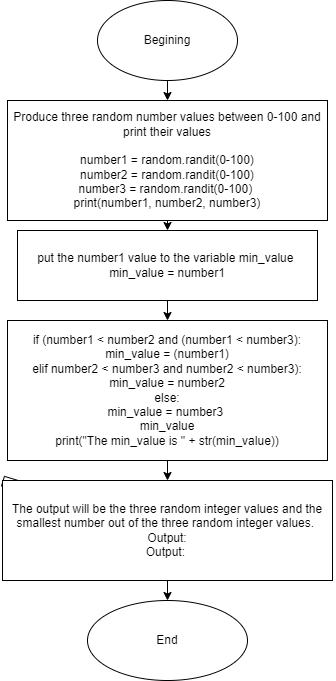

The diagram above was exported from draw.io. Its source (the exported page's mxGraphModel, read from the mxfile embedded in the PNG):
<mxGraphModel dx="593" dy="427" grid="1" gridSize="10" guides="1" tooltips="1" connect="1" arrows="1" fold="1" page="1" pageScale="1" pageWidth="850" pageHeight="1100" math="0" shadow="0">
  <root>
    <mxCell id="0" />
    <mxCell id="1" parent="0" />
    <mxCell id="4" style="edgeStyle=none;html=1;exitX=0.5;exitY=1;exitDx=0;exitDy=0;" edge="1" parent="1" source="2" target="3">
      <mxGeometry relative="1" as="geometry" />
    </mxCell>
    <mxCell id="2" value="Begining" style="ellipse;whiteSpace=wrap;html=1;" vertex="1" parent="1">
      <mxGeometry x="290" y="10" width="140" height="80" as="geometry" />
    </mxCell>
    <mxCell id="5" style="edgeStyle=none;html=1;exitX=0;exitY=0.5;exitDx=0;exitDy=0;" edge="1" parent="1" source="3">
      <mxGeometry relative="1" as="geometry">
        <mxPoint x="250" y="150" as="targetPoint" />
      </mxGeometry>
    </mxCell>
    <mxCell id="6" style="edgeStyle=none;html=1;exitX=1;exitY=0.25;exitDx=0;exitDy=0;entryX=1;entryY=1;entryDx=0;entryDy=0;" edge="1" parent="1" source="3" target="3">
      <mxGeometry relative="1" as="geometry">
        <mxPoint x="450" y="220" as="targetPoint" />
        <Array as="points">
          <mxPoint x="470" y="200" />
        </Array>
      </mxGeometry>
    </mxCell>
    <mxCell id="8" style="edgeStyle=none;html=1;entryX=0.5;entryY=0;entryDx=0;entryDy=0;" edge="1" parent="1" target="7">
      <mxGeometry relative="1" as="geometry">
        <mxPoint x="360" y="210" as="sourcePoint" />
      </mxGeometry>
    </mxCell>
    <mxCell id="3" value="Produce three random number values between 0-100 and print their values&lt;br&gt;&lt;br&gt;number1 = random.randit(0-100)&lt;br&gt;number2 = random.randit(0-100)&lt;br&gt;number3 = random.randit(0-100)&amp;nbsp;&lt;br&gt;print(number1, number2, number3)" style="rounded=0;whiteSpace=wrap;html=1;" vertex="1" parent="1">
      <mxGeometry x="200" y="110" width="320" height="120" as="geometry" />
    </mxCell>
    <mxCell id="9" style="edgeStyle=none;html=1;exitX=0;exitY=1;exitDx=0;exitDy=0;" edge="1" parent="1" source="7">
      <mxGeometry relative="1" as="geometry">
        <mxPoint x="270" y="300" as="targetPoint" />
      </mxGeometry>
    </mxCell>
    <mxCell id="18" style="edgeStyle=none;html=1;" edge="1" parent="1" source="7">
      <mxGeometry relative="1" as="geometry">
        <mxPoint x="360" y="330" as="targetPoint" />
      </mxGeometry>
    </mxCell>
    <mxCell id="7" value="put the number1 value to the variable min_value&amp;nbsp;&lt;br&gt;min_value = number1" style="whiteSpace=wrap;html=1;" vertex="1" parent="1">
      <mxGeometry x="210" y="240" width="300" height="70" as="geometry" />
    </mxCell>
    <mxCell id="20" value="" style="edgeStyle=none;html=1;" edge="1" parent="1" source="11" target="14">
      <mxGeometry relative="1" as="geometry" />
    </mxCell>
    <mxCell id="11" value="if (number1 &amp;lt; number2 and (number1 &amp;lt; number3):&lt;br&gt;min_value = (number1)&lt;br&gt;elif number2 &amp;lt; number3 and number2 &amp;lt; number3):&lt;br&gt;min_value = number2&lt;br&gt;else:&lt;br&gt;min_value = number3&amp;nbsp;&lt;br&gt;min_value&lt;br&gt;print(&quot;The min_value is &quot; + str(min_value))" style="rounded=0;whiteSpace=wrap;html=1;" vertex="1" parent="1">
      <mxGeometry x="200" y="330" width="320" height="140" as="geometry" />
    </mxCell>
    <mxCell id="17" value="End" style="ellipse;whiteSpace=wrap;html=1;" vertex="1" parent="1">
      <mxGeometry x="280" y="610" width="160" height="80" as="geometry" />
    </mxCell>
    <mxCell id="23" value="" style="shape=flexArrow;endArrow=none;html=1;" edge="1" parent="1" target="14">
      <mxGeometry width="50" height="50" relative="1" as="geometry">
        <mxPoint x="260" y="510" as="sourcePoint" />
        <mxPoint x="310" y="460" as="targetPoint" />
      </mxGeometry>
    </mxCell>
    <mxCell id="24" value="" style="edgeStyle=none;html=1;" edge="1" parent="1" source="14" target="17">
      <mxGeometry relative="1" as="geometry" />
    </mxCell>
    <mxCell id="14" value="The output will be the three random integer values and the smallest number out of the three random integer values.&amp;nbsp;&lt;br&gt;Output:&lt;br&gt;Output:&amp;nbsp;" style="rounded=0;whiteSpace=wrap;html=1;" vertex="1" parent="1">
      <mxGeometry x="195" y="490" width="330" height="100" as="geometry" />
    </mxCell>
  </root>
</mxGraphModel>